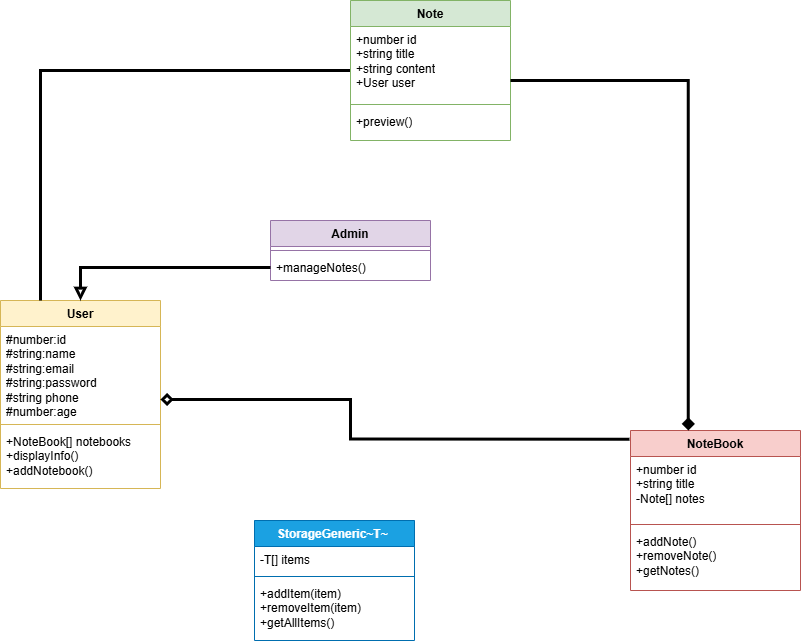

The diagram above was exported from draw.io. Its source (the exported page's mxGraphModel, read from the mxfile embedded in the PNG):
<mxGraphModel dx="1256" dy="1854" grid="1" gridSize="10" guides="0" tooltips="1" connect="1" arrows="1" fold="1" page="1" pageScale="1" pageWidth="827" pageHeight="1169" background="#ffffff" math="0" shadow="0">
  <root>
    <mxCell id="0" />
    <mxCell id="1" parent="0" />
    <mxCell id="TolNyGA7q_PKcNNLYZvN-20" parent="1" style="swimlane;fontStyle=1;align=center;verticalAlign=top;childLayout=stackLayout;horizontal=1;startSize=26;horizontalStack=0;resizeParent=1;resizeParentMax=0;resizeLast=0;collapsible=1;marginBottom=0;whiteSpace=wrap;html=1;fillColor=#fff2cc;strokeColor=#d6b656;" value="User" vertex="1">
      <mxGeometry height="188" width="160" x="80" y="-480" as="geometry" />
    </mxCell>
    <mxCell id="TolNyGA7q_PKcNNLYZvN-8" parent="TolNyGA7q_PKcNNLYZvN-20" style="text;strokeColor=none;fillColor=none;align=left;verticalAlign=top;spacingLeft=4;spacingRight=4;overflow=hidden;rotatable=0;points=[[0,0.5],[1,0.5]];portConstraint=eastwest;whiteSpace=wrap;html=1;" value="#number:id&lt;br&gt;&lt;div&gt;#string:name&lt;/div&gt;&lt;div&gt;#string:email&lt;/div&gt;&lt;div&gt;#string:password&lt;/div&gt;&lt;div&gt;#string phone&lt;/div&gt;&lt;div&gt;#number:age&lt;/div&gt;" vertex="1">
      <mxGeometry height="94" width="160" y="26" as="geometry" />
    </mxCell>
    <mxCell id="TolNyGA7q_PKcNNLYZvN-22" parent="TolNyGA7q_PKcNNLYZvN-20" style="line;strokeWidth=1;fillColor=none;align=left;verticalAlign=middle;spacingTop=-1;spacingLeft=3;spacingRight=3;rotatable=0;labelPosition=right;points=[];portConstraint=eastwest;strokeColor=inherit;" value="" vertex="1">
      <mxGeometry height="8" width="160" y="120" as="geometry" />
    </mxCell>
    <mxCell id="TolNyGA7q_PKcNNLYZvN-23" parent="TolNyGA7q_PKcNNLYZvN-20" style="text;strokeColor=none;fillColor=none;align=left;verticalAlign=top;spacingLeft=4;spacingRight=4;overflow=hidden;rotatable=0;points=[[0,0.5],[1,0.5]];portConstraint=eastwest;whiteSpace=wrap;html=1;" value="+NoteBook[] notebooks&lt;br/&gt;        +displayInfo()&lt;br/&gt;        +addNotebook()" vertex="1">
      <mxGeometry height="60" width="160" y="128" as="geometry" />
    </mxCell>
    <mxCell id="TolNyGA7q_PKcNNLYZvN-28" parent="1" style="swimlane;fontStyle=1;align=center;verticalAlign=top;childLayout=stackLayout;horizontal=1;startSize=26;horizontalStack=0;resizeParent=1;resizeParentMax=0;resizeLast=0;collapsible=1;marginBottom=0;whiteSpace=wrap;html=1;fillColor=#e1d5e7;strokeColor=#9673a6;" value="Admin" vertex="1">
      <mxGeometry height="60" width="160" x="350" y="-560" as="geometry" />
    </mxCell>
    <mxCell id="TolNyGA7q_PKcNNLYZvN-30" parent="TolNyGA7q_PKcNNLYZvN-28" style="line;strokeWidth=1;fillColor=none;align=left;verticalAlign=middle;spacingTop=-1;spacingLeft=3;spacingRight=3;rotatable=0;labelPosition=right;points=[];portConstraint=eastwest;strokeColor=inherit;" value="" vertex="1">
      <mxGeometry height="8" width="160" y="26" as="geometry" />
    </mxCell>
    <mxCell id="TolNyGA7q_PKcNNLYZvN-31" parent="TolNyGA7q_PKcNNLYZvN-28" style="text;strokeColor=none;fillColor=none;align=left;verticalAlign=top;spacingLeft=4;spacingRight=4;overflow=hidden;rotatable=0;points=[[0,0.5],[1,0.5]];portConstraint=eastwest;whiteSpace=wrap;html=1;" value="+manageNotes()" vertex="1">
      <mxGeometry height="26" width="160" y="34" as="geometry" />
    </mxCell>
    <mxCell id="TolNyGA7q_PKcNNLYZvN-50" edge="1" parent="1" source="TolNyGA7q_PKcNNLYZvN-32" style="edgeStyle=orthogonalEdgeStyle;rounded=0;orthogonalLoop=1;jettySize=auto;html=1;entryX=0.25;entryY=0;entryDx=0;entryDy=0;startArrow=none;startFill=0;endArrow=none;endFill=0;strokeWidth=3;" target="TolNyGA7q_PKcNNLYZvN-20">
      <mxGeometry relative="1" as="geometry" />
    </mxCell>
    <mxCell id="TolNyGA7q_PKcNNLYZvN-32" parent="1" style="swimlane;fontStyle=1;align=center;verticalAlign=top;childLayout=stackLayout;horizontal=1;startSize=26;horizontalStack=0;resizeParent=1;resizeParentMax=0;resizeLast=0;collapsible=1;marginBottom=0;whiteSpace=wrap;html=1;fillColor=#d5e8d4;strokeColor=#82b366;" value="Note" vertex="1">
      <mxGeometry height="140" width="160" x="430" y="-780" as="geometry" />
    </mxCell>
    <mxCell id="TolNyGA7q_PKcNNLYZvN-33" parent="TolNyGA7q_PKcNNLYZvN-32" style="text;strokeColor=none;fillColor=none;align=left;verticalAlign=top;spacingLeft=4;spacingRight=4;overflow=hidden;rotatable=0;points=[[0,0.5],[1,0.5]];portConstraint=eastwest;whiteSpace=wrap;html=1;" value="+number id&lt;br/&gt;        +string title&lt;br/&gt;        +string content&lt;br/&gt;        +User user" vertex="1">
      <mxGeometry height="74" width="160" y="26" as="geometry" />
    </mxCell>
    <mxCell id="TolNyGA7q_PKcNNLYZvN-34" parent="TolNyGA7q_PKcNNLYZvN-32" style="line;strokeWidth=1;fillColor=none;align=left;verticalAlign=middle;spacingTop=-1;spacingLeft=3;spacingRight=3;rotatable=0;labelPosition=right;points=[];portConstraint=eastwest;strokeColor=inherit;" value="" vertex="1">
      <mxGeometry height="8" width="160" y="100" as="geometry" />
    </mxCell>
    <mxCell id="TolNyGA7q_PKcNNLYZvN-35" parent="TolNyGA7q_PKcNNLYZvN-32" style="text;strokeColor=none;fillColor=none;align=left;verticalAlign=top;spacingLeft=4;spacingRight=4;overflow=hidden;rotatable=0;points=[[0,0.5],[1,0.5]];portConstraint=eastwest;whiteSpace=wrap;html=1;" value="+preview()" vertex="1">
      <mxGeometry height="32" width="160" y="108" as="geometry" />
    </mxCell>
    <mxCell id="TolNyGA7q_PKcNNLYZvN-36" parent="1" style="swimlane;fontStyle=1;align=center;verticalAlign=top;childLayout=stackLayout;horizontal=1;startSize=26;horizontalStack=0;resizeParent=1;resizeParentMax=0;resizeLast=0;collapsible=1;marginBottom=0;whiteSpace=wrap;html=1;fillColor=#f8cecc;strokeColor=#b85450;" value="NoteBook" vertex="1">
      <mxGeometry height="160" width="170" x="710" y="-350" as="geometry" />
    </mxCell>
    <mxCell id="TolNyGA7q_PKcNNLYZvN-37" parent="TolNyGA7q_PKcNNLYZvN-36" style="text;strokeColor=none;fillColor=none;align=left;verticalAlign=top;spacingLeft=4;spacingRight=4;overflow=hidden;rotatable=0;points=[[0,0.5],[1,0.5]];portConstraint=eastwest;whiteSpace=wrap;html=1;" value="+number id&lt;br/&gt;        +string title&lt;br/&gt;        -Note[] notes" vertex="1">
      <mxGeometry height="64" width="170" y="26" as="geometry" />
    </mxCell>
    <mxCell id="TolNyGA7q_PKcNNLYZvN-38" parent="TolNyGA7q_PKcNNLYZvN-36" style="line;strokeWidth=1;fillColor=none;align=left;verticalAlign=middle;spacingTop=-1;spacingLeft=3;spacingRight=3;rotatable=0;labelPosition=right;points=[];portConstraint=eastwest;strokeColor=inherit;" value="" vertex="1">
      <mxGeometry height="8" width="170" y="90" as="geometry" />
    </mxCell>
    <mxCell id="TolNyGA7q_PKcNNLYZvN-39" parent="TolNyGA7q_PKcNNLYZvN-36" style="text;strokeColor=none;fillColor=none;align=left;verticalAlign=top;spacingLeft=4;spacingRight=4;overflow=hidden;rotatable=0;points=[[0,0.5],[1,0.5]];portConstraint=eastwest;whiteSpace=wrap;html=1;" value="+addNote()&lt;br/&gt;        +removeNote()&lt;br/&gt;        +getNotes()" vertex="1">
      <mxGeometry height="62" width="170" y="98" as="geometry" />
    </mxCell>
    <mxCell id="TolNyGA7q_PKcNNLYZvN-40" parent="1" style="swimlane;fontStyle=1;align=center;verticalAlign=top;childLayout=stackLayout;horizontal=1;startSize=26;horizontalStack=0;resizeParent=1;resizeParentMax=0;resizeLast=0;collapsible=1;marginBottom=0;whiteSpace=wrap;html=1;fillColor=#1ba1e2;fontColor=#ffffff;strokeColor=#006EAF;" value="StorageGeneric~T~&amp;nbsp;" vertex="1">
      <mxGeometry height="120" width="160" x="334" y="-260" as="geometry" />
    </mxCell>
    <mxCell id="TolNyGA7q_PKcNNLYZvN-41" parent="TolNyGA7q_PKcNNLYZvN-40" style="text;strokeColor=none;fillColor=none;align=left;verticalAlign=top;spacingLeft=4;spacingRight=4;overflow=hidden;rotatable=0;points=[[0,0.5],[1,0.5]];portConstraint=eastwest;whiteSpace=wrap;html=1;" value="-T[] items" vertex="1">
      <mxGeometry height="26" width="160" y="26" as="geometry" />
    </mxCell>
    <mxCell id="TolNyGA7q_PKcNNLYZvN-42" parent="TolNyGA7q_PKcNNLYZvN-40" style="line;strokeWidth=1;fillColor=none;align=left;verticalAlign=middle;spacingTop=-1;spacingLeft=3;spacingRight=3;rotatable=0;labelPosition=right;points=[];portConstraint=eastwest;strokeColor=inherit;" value="" vertex="1">
      <mxGeometry height="8" width="160" y="52" as="geometry" />
    </mxCell>
    <mxCell id="TolNyGA7q_PKcNNLYZvN-43" parent="TolNyGA7q_PKcNNLYZvN-40" style="text;strokeColor=none;fillColor=none;align=left;verticalAlign=top;spacingLeft=4;spacingRight=4;overflow=hidden;rotatable=0;points=[[0,0.5],[1,0.5]];portConstraint=eastwest;whiteSpace=wrap;html=1;" value="+addItem(item)&lt;br/&gt;        +removeItem(item)&lt;br/&gt;        +getAllItems()" vertex="1">
      <mxGeometry height="60" width="160" y="60" as="geometry" />
    </mxCell>
    <mxCell id="TolNyGA7q_PKcNNLYZvN-45" edge="1" parent="1" source="TolNyGA7q_PKcNNLYZvN-31" style="edgeStyle=orthogonalEdgeStyle;rounded=0;orthogonalLoop=1;jettySize=auto;html=1;entryX=0.5;entryY=0;entryDx=0;entryDy=0;endArrow=block;endFill=0;strokeWidth=3;" target="TolNyGA7q_PKcNNLYZvN-20">
      <mxGeometry relative="1" as="geometry" />
    </mxCell>
    <mxCell id="TolNyGA7q_PKcNNLYZvN-46" edge="1" parent="1" style="edgeStyle=orthogonalEdgeStyle;rounded=0;orthogonalLoop=1;jettySize=auto;html=1;endArrow=diamond;endFill=1;entryX=0.34;entryY=0;entryDx=0;entryDy=0;entryPerimeter=0;strokeWidth=3;" target="TolNyGA7q_PKcNNLYZvN-36">
      <mxGeometry relative="1" as="geometry">
        <mxPoint x="590" y="-699.95" as="sourcePoint" />
        <mxPoint x="767.8600000000001" y="-390.3499999999999" as="targetPoint" />
      </mxGeometry>
    </mxCell>
    <mxCell id="TolNyGA7q_PKcNNLYZvN-48" edge="1" parent="1" source="TolNyGA7q_PKcNNLYZvN-36" style="edgeStyle=orthogonalEdgeStyle;rounded=0;orthogonalLoop=1;jettySize=auto;html=1;endArrow=diamond;endFill=0;strokeWidth=3;exitX=-0.006;exitY=0.054;exitDx=0;exitDy=0;exitPerimeter=0;" target="TolNyGA7q_PKcNNLYZvN-8">
      <mxGeometry relative="1" as="geometry">
        <Array as="points">
          <mxPoint x="430" y="-341" />
          <mxPoint x="430" y="-381" />
        </Array>
        <mxPoint x="690" y="-340" as="sourcePoint" />
        <mxPoint x="250" y="-380" as="targetPoint" />
      </mxGeometry>
    </mxCell>
  </root>
</mxGraphModel>